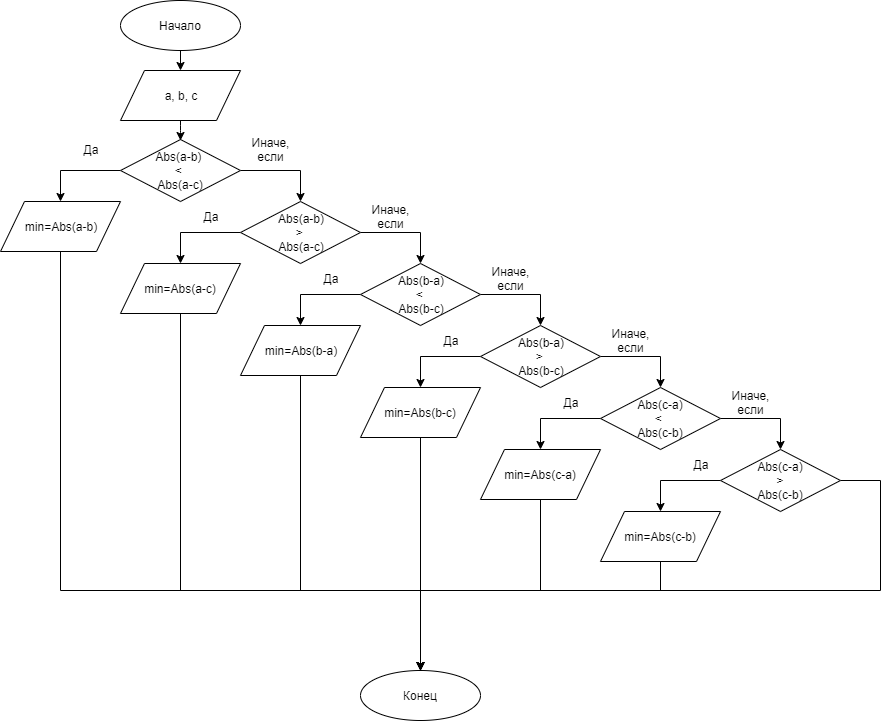

The diagram above was exported from draw.io. Its source (the exported page's mxGraphModel, read from the mxfile embedded in the PNG):
<mxGraphModel dx="1408" dy="699" grid="1" gridSize="10" guides="1" tooltips="1" connect="1" arrows="1" fold="1" page="1" pageScale="1" pageWidth="827" pageHeight="1169" background="none" math="0" shadow="0">
  <root>
    <mxCell id="0" />
    <mxCell id="1" parent="0" />
    <mxCell id="3ZUYYxrp3hZyNjReGtOF-248" value="Начало" style="ellipse;whiteSpace=wrap;html=1;" vertex="1" parent="1">
      <mxGeometry x="120" width="120" height="50" as="geometry" />
    </mxCell>
    <mxCell id="3ZUYYxrp3hZyNjReGtOF-249" style="edgeStyle=orthogonalEdgeStyle;rounded=0;orthogonalLoop=1;jettySize=auto;html=1;exitX=0.5;exitY=1;exitDx=0;exitDy=0;entryX=0.5;entryY=0;entryDx=0;entryDy=0;" edge="1" parent="1" source="3ZUYYxrp3hZyNjReGtOF-250" target="3ZUYYxrp3hZyNjReGtOF-284">
      <mxGeometry relative="1" as="geometry">
        <Array as="points">
          <mxPoint x="60" y="590" />
          <mxPoint x="420" y="590" />
        </Array>
      </mxGeometry>
    </mxCell>
    <mxCell id="3ZUYYxrp3hZyNjReGtOF-250" value="min=Abs(a-b)" style="shape=parallelogram;perimeter=parallelogramPerimeter;whiteSpace=wrap;html=1;" vertex="1" parent="1">
      <mxGeometry y="201" width="120" height="50" as="geometry" />
    </mxCell>
    <mxCell id="3ZUYYxrp3hZyNjReGtOF-251" value="" style="endArrow=classic;html=1;entryX=0.5;entryY=0;entryDx=0;entryDy=0;" edge="1" parent="1" source="3ZUYYxrp3hZyNjReGtOF-248">
      <mxGeometry width="50" height="50" relative="1" as="geometry">
        <mxPoint x="340" y="250" as="sourcePoint" />
        <mxPoint x="180" y="70" as="targetPoint" />
      </mxGeometry>
    </mxCell>
    <mxCell id="3ZUYYxrp3hZyNjReGtOF-252" value="a, b, c" style="shape=parallelogram;perimeter=parallelogramPerimeter;whiteSpace=wrap;html=1;" vertex="1" parent="1">
      <mxGeometry x="120" y="70" width="120" height="50" as="geometry" />
    </mxCell>
    <mxCell id="3ZUYYxrp3hZyNjReGtOF-253" style="edgeStyle=orthogonalEdgeStyle;rounded=0;orthogonalLoop=1;jettySize=auto;html=1;exitX=0;exitY=0.5;exitDx=0;exitDy=0;entryX=0.5;entryY=0;entryDx=0;entryDy=0;" edge="1" parent="1" source="3ZUYYxrp3hZyNjReGtOF-255" target="3ZUYYxrp3hZyNjReGtOF-250">
      <mxGeometry relative="1" as="geometry">
        <mxPoint x="60" y="230" as="targetPoint" />
      </mxGeometry>
    </mxCell>
    <mxCell id="3ZUYYxrp3hZyNjReGtOF-254" style="edgeStyle=orthogonalEdgeStyle;rounded=0;orthogonalLoop=1;jettySize=auto;html=1;exitX=1;exitY=0.5;exitDx=0;exitDy=0;entryX=0.5;entryY=0;entryDx=0;entryDy=0;" edge="1" parent="1" source="3ZUYYxrp3hZyNjReGtOF-255" target="3ZUYYxrp3hZyNjReGtOF-261">
      <mxGeometry relative="1" as="geometry" />
    </mxCell>
    <mxCell id="3ZUYYxrp3hZyNjReGtOF-255" value="Abs(a-b)&amp;nbsp;&lt;br&gt;&amp;lt; &lt;br&gt;Abs(a-c)" style="rhombus;whiteSpace=wrap;html=1;" vertex="1" parent="1">
      <mxGeometry x="120" y="139" width="120" height="62" as="geometry" />
    </mxCell>
    <mxCell id="3ZUYYxrp3hZyNjReGtOF-256" value="" style="endArrow=classic;html=1;entryX=0.5;entryY=0;entryDx=0;entryDy=0;" edge="1" parent="1">
      <mxGeometry width="50" height="50" relative="1" as="geometry">
        <mxPoint x="180" y="120" as="sourcePoint" />
        <mxPoint x="180" y="140" as="targetPoint" />
        <Array as="points">
          <mxPoint x="180" y="130" />
        </Array>
      </mxGeometry>
    </mxCell>
    <mxCell id="3ZUYYxrp3hZyNjReGtOF-257" value="Да" style="text;html=1;strokeColor=none;fillColor=none;align=center;verticalAlign=middle;whiteSpace=wrap;rounded=0;" vertex="1" parent="1">
      <mxGeometry x="70" y="139" width="40" height="20" as="geometry" />
    </mxCell>
    <mxCell id="3ZUYYxrp3hZyNjReGtOF-258" value="Иначе, если" style="text;html=1;strokeColor=none;fillColor=none;align=center;verticalAlign=middle;whiteSpace=wrap;rounded=0;" vertex="1" parent="1">
      <mxGeometry x="250" y="139" width="40" height="20" as="geometry" />
    </mxCell>
    <mxCell id="3ZUYYxrp3hZyNjReGtOF-259" style="edgeStyle=orthogonalEdgeStyle;rounded=0;orthogonalLoop=1;jettySize=auto;html=1;exitX=0;exitY=0.5;exitDx=0;exitDy=0;entryX=0.5;entryY=0;entryDx=0;entryDy=0;" edge="1" parent="1" source="3ZUYYxrp3hZyNjReGtOF-261" target="3ZUYYxrp3hZyNjReGtOF-263">
      <mxGeometry relative="1" as="geometry" />
    </mxCell>
    <mxCell id="3ZUYYxrp3hZyNjReGtOF-260" style="edgeStyle=orthogonalEdgeStyle;rounded=0;orthogonalLoop=1;jettySize=auto;html=1;exitX=1;exitY=0.5;exitDx=0;exitDy=0;" edge="1" parent="1" source="3ZUYYxrp3hZyNjReGtOF-261" target="3ZUYYxrp3hZyNjReGtOF-266">
      <mxGeometry relative="1" as="geometry" />
    </mxCell>
    <mxCell id="3ZUYYxrp3hZyNjReGtOF-261" value="Abs(a-b) &lt;br&gt;&amp;gt; &lt;br&gt;Abs(a-c)" style="rhombus;whiteSpace=wrap;html=1;" vertex="1" parent="1">
      <mxGeometry x="240" y="201" width="120" height="62" as="geometry" />
    </mxCell>
    <mxCell id="3ZUYYxrp3hZyNjReGtOF-262" style="edgeStyle=orthogonalEdgeStyle;rounded=0;orthogonalLoop=1;jettySize=auto;html=1;exitX=0.5;exitY=1;exitDx=0;exitDy=0;entryX=0.5;entryY=0;entryDx=0;entryDy=0;" edge="1" parent="1" source="3ZUYYxrp3hZyNjReGtOF-263" target="3ZUYYxrp3hZyNjReGtOF-284">
      <mxGeometry relative="1" as="geometry">
        <Array as="points">
          <mxPoint x="180" y="590" />
          <mxPoint x="420" y="590" />
        </Array>
      </mxGeometry>
    </mxCell>
    <mxCell id="3ZUYYxrp3hZyNjReGtOF-263" value="min=Abs(a-c)" style="shape=parallelogram;perimeter=parallelogramPerimeter;whiteSpace=wrap;html=1;" vertex="1" parent="1">
      <mxGeometry x="120" y="263" width="120" height="50" as="geometry" />
    </mxCell>
    <mxCell id="3ZUYYxrp3hZyNjReGtOF-264" style="edgeStyle=orthogonalEdgeStyle;rounded=0;orthogonalLoop=1;jettySize=auto;html=1;exitX=0;exitY=0.5;exitDx=0;exitDy=0;entryX=0.5;entryY=0;entryDx=0;entryDy=0;" edge="1" parent="1" source="3ZUYYxrp3hZyNjReGtOF-266" target="3ZUYYxrp3hZyNjReGtOF-268">
      <mxGeometry relative="1" as="geometry" />
    </mxCell>
    <mxCell id="3ZUYYxrp3hZyNjReGtOF-265" style="edgeStyle=orthogonalEdgeStyle;rounded=0;orthogonalLoop=1;jettySize=auto;html=1;exitX=1;exitY=0.5;exitDx=0;exitDy=0;entryX=0.5;entryY=0;entryDx=0;entryDy=0;" edge="1" parent="1" source="3ZUYYxrp3hZyNjReGtOF-266" target="3ZUYYxrp3hZyNjReGtOF-271">
      <mxGeometry relative="1" as="geometry" />
    </mxCell>
    <mxCell id="3ZUYYxrp3hZyNjReGtOF-266" value="Abs(b-a) &lt;br&gt;&amp;lt; &lt;br&gt;Abs(b-c)" style="rhombus;whiteSpace=wrap;html=1;" vertex="1" parent="1">
      <mxGeometry x="360" y="263" width="120" height="62" as="geometry" />
    </mxCell>
    <mxCell id="3ZUYYxrp3hZyNjReGtOF-267" style="edgeStyle=orthogonalEdgeStyle;rounded=0;orthogonalLoop=1;jettySize=auto;html=1;exitX=0.5;exitY=1;exitDx=0;exitDy=0;" edge="1" parent="1" source="3ZUYYxrp3hZyNjReGtOF-268">
      <mxGeometry relative="1" as="geometry">
        <mxPoint x="420" y="670" as="targetPoint" />
        <Array as="points">
          <mxPoint x="300" y="590" />
          <mxPoint x="420" y="590" />
        </Array>
      </mxGeometry>
    </mxCell>
    <mxCell id="3ZUYYxrp3hZyNjReGtOF-268" value="min=Abs(b-a)" style="shape=parallelogram;perimeter=parallelogramPerimeter;whiteSpace=wrap;html=1;" vertex="1" parent="1">
      <mxGeometry x="240" y="325" width="120" height="50" as="geometry" />
    </mxCell>
    <mxCell id="3ZUYYxrp3hZyNjReGtOF-269" style="edgeStyle=orthogonalEdgeStyle;rounded=0;orthogonalLoop=1;jettySize=auto;html=1;exitX=0;exitY=0.5;exitDx=0;exitDy=0;entryX=0.5;entryY=0;entryDx=0;entryDy=0;" edge="1" parent="1" source="3ZUYYxrp3hZyNjReGtOF-271" target="3ZUYYxrp3hZyNjReGtOF-273">
      <mxGeometry relative="1" as="geometry" />
    </mxCell>
    <mxCell id="3ZUYYxrp3hZyNjReGtOF-270" style="edgeStyle=orthogonalEdgeStyle;rounded=0;orthogonalLoop=1;jettySize=auto;html=1;exitX=1;exitY=0.5;exitDx=0;exitDy=0;entryX=0.5;entryY=0;entryDx=0;entryDy=0;" edge="1" parent="1" source="3ZUYYxrp3hZyNjReGtOF-271" target="3ZUYYxrp3hZyNjReGtOF-276">
      <mxGeometry relative="1" as="geometry" />
    </mxCell>
    <mxCell id="3ZUYYxrp3hZyNjReGtOF-271" value="Abs(b-a) &lt;br&gt;&amp;gt; &lt;br&gt;Abs(b-c)" style="rhombus;whiteSpace=wrap;html=1;" vertex="1" parent="1">
      <mxGeometry x="480" y="325" width="120" height="62" as="geometry" />
    </mxCell>
    <mxCell id="3ZUYYxrp3hZyNjReGtOF-272" style="edgeStyle=orthogonalEdgeStyle;rounded=0;orthogonalLoop=1;jettySize=auto;html=1;exitX=0.5;exitY=1;exitDx=0;exitDy=0;entryX=0.5;entryY=0;entryDx=0;entryDy=0;" edge="1" parent="1" source="3ZUYYxrp3hZyNjReGtOF-273" target="3ZUYYxrp3hZyNjReGtOF-284">
      <mxGeometry relative="1" as="geometry" />
    </mxCell>
    <mxCell id="3ZUYYxrp3hZyNjReGtOF-273" value="min=Abs(b-c)" style="shape=parallelogram;perimeter=parallelogramPerimeter;whiteSpace=wrap;html=1;" vertex="1" parent="1">
      <mxGeometry x="360" y="387" width="120" height="50" as="geometry" />
    </mxCell>
    <mxCell id="3ZUYYxrp3hZyNjReGtOF-274" style="edgeStyle=orthogonalEdgeStyle;rounded=0;orthogonalLoop=1;jettySize=auto;html=1;exitX=0;exitY=0.5;exitDx=0;exitDy=0;entryX=0.5;entryY=0;entryDx=0;entryDy=0;" edge="1" parent="1" source="3ZUYYxrp3hZyNjReGtOF-276" target="3ZUYYxrp3hZyNjReGtOF-278">
      <mxGeometry relative="1" as="geometry" />
    </mxCell>
    <mxCell id="3ZUYYxrp3hZyNjReGtOF-275" style="edgeStyle=orthogonalEdgeStyle;rounded=0;orthogonalLoop=1;jettySize=auto;html=1;exitX=1;exitY=0.5;exitDx=0;exitDy=0;entryX=0.5;entryY=0;entryDx=0;entryDy=0;" edge="1" parent="1" source="3ZUYYxrp3hZyNjReGtOF-276" target="3ZUYYxrp3hZyNjReGtOF-281">
      <mxGeometry relative="1" as="geometry" />
    </mxCell>
    <mxCell id="3ZUYYxrp3hZyNjReGtOF-276" value="Abs(c-a) &lt;br&gt;&amp;lt; &lt;br&gt;Abs(c-b)" style="rhombus;whiteSpace=wrap;html=1;" vertex="1" parent="1">
      <mxGeometry x="600" y="387" width="120" height="62" as="geometry" />
    </mxCell>
    <mxCell id="3ZUYYxrp3hZyNjReGtOF-277" style="edgeStyle=orthogonalEdgeStyle;rounded=0;orthogonalLoop=1;jettySize=auto;html=1;exitX=0.5;exitY=1;exitDx=0;exitDy=0;" edge="1" parent="1" source="3ZUYYxrp3hZyNjReGtOF-278">
      <mxGeometry relative="1" as="geometry">
        <mxPoint x="420" y="670" as="targetPoint" />
        <Array as="points">
          <mxPoint x="540" y="590" />
          <mxPoint x="420" y="590" />
        </Array>
      </mxGeometry>
    </mxCell>
    <mxCell id="3ZUYYxrp3hZyNjReGtOF-278" value="min=Abs(c-a)" style="shape=parallelogram;perimeter=parallelogramPerimeter;whiteSpace=wrap;html=1;" vertex="1" parent="1">
      <mxGeometry x="480" y="449" width="120" height="50" as="geometry" />
    </mxCell>
    <mxCell id="3ZUYYxrp3hZyNjReGtOF-279" style="edgeStyle=orthogonalEdgeStyle;rounded=0;orthogonalLoop=1;jettySize=auto;html=1;exitX=0;exitY=0.5;exitDx=0;exitDy=0;entryX=0.5;entryY=0;entryDx=0;entryDy=0;" edge="1" parent="1" source="3ZUYYxrp3hZyNjReGtOF-281" target="3ZUYYxrp3hZyNjReGtOF-283">
      <mxGeometry relative="1" as="geometry" />
    </mxCell>
    <mxCell id="3ZUYYxrp3hZyNjReGtOF-280" style="edgeStyle=orthogonalEdgeStyle;rounded=0;orthogonalLoop=1;jettySize=auto;html=1;exitX=1;exitY=0.5;exitDx=0;exitDy=0;" edge="1" parent="1" source="3ZUYYxrp3hZyNjReGtOF-281" target="3ZUYYxrp3hZyNjReGtOF-284">
      <mxGeometry relative="1" as="geometry">
        <Array as="points">
          <mxPoint x="880" y="480" />
          <mxPoint x="880" y="590" />
          <mxPoint x="420" y="590" />
        </Array>
      </mxGeometry>
    </mxCell>
    <mxCell id="3ZUYYxrp3hZyNjReGtOF-281" value="Abs(c-a)&lt;br&gt;&amp;nbsp;&amp;gt; &lt;br&gt;Abs(c-b)" style="rhombus;whiteSpace=wrap;html=1;" vertex="1" parent="1">
      <mxGeometry x="720" y="449" width="120" height="62" as="geometry" />
    </mxCell>
    <mxCell id="3ZUYYxrp3hZyNjReGtOF-282" style="edgeStyle=orthogonalEdgeStyle;rounded=0;orthogonalLoop=1;jettySize=auto;html=1;exitX=0.5;exitY=1;exitDx=0;exitDy=0;entryX=0.5;entryY=0;entryDx=0;entryDy=0;" edge="1" parent="1" source="3ZUYYxrp3hZyNjReGtOF-283" target="3ZUYYxrp3hZyNjReGtOF-284">
      <mxGeometry relative="1" as="geometry">
        <Array as="points">
          <mxPoint x="660" y="590" />
          <mxPoint x="420" y="590" />
        </Array>
      </mxGeometry>
    </mxCell>
    <mxCell id="3ZUYYxrp3hZyNjReGtOF-283" value="min=Abs(c-b)" style="shape=parallelogram;perimeter=parallelogramPerimeter;whiteSpace=wrap;html=1;" vertex="1" parent="1">
      <mxGeometry x="600" y="511" width="120" height="50" as="geometry" />
    </mxCell>
    <mxCell id="3ZUYYxrp3hZyNjReGtOF-284" value="Конец" style="ellipse;whiteSpace=wrap;html=1;" vertex="1" parent="1">
      <mxGeometry x="360" y="670" width="120" height="50" as="geometry" />
    </mxCell>
    <mxCell id="3ZUYYxrp3hZyNjReGtOF-285" value="Да" style="text;html=1;strokeColor=none;fillColor=none;align=center;verticalAlign=middle;whiteSpace=wrap;rounded=0;" vertex="1" parent="1">
      <mxGeometry x="190" y="206" width="40" height="20" as="geometry" />
    </mxCell>
    <mxCell id="3ZUYYxrp3hZyNjReGtOF-286" value="Иначе, если" style="text;html=1;strokeColor=none;fillColor=none;align=center;verticalAlign=middle;whiteSpace=wrap;rounded=0;" vertex="1" parent="1">
      <mxGeometry x="370" y="206" width="40" height="20" as="geometry" />
    </mxCell>
    <mxCell id="3ZUYYxrp3hZyNjReGtOF-287" value="Иначе, если" style="text;html=1;strokeColor=none;fillColor=none;align=center;verticalAlign=middle;whiteSpace=wrap;rounded=0;" vertex="1" parent="1">
      <mxGeometry x="490" y="268" width="40" height="20" as="geometry" />
    </mxCell>
    <mxCell id="3ZUYYxrp3hZyNjReGtOF-288" value="Иначе, если" style="text;html=1;strokeColor=none;fillColor=none;align=center;verticalAlign=middle;whiteSpace=wrap;rounded=0;" vertex="1" parent="1">
      <mxGeometry x="610" y="330" width="40" height="20" as="geometry" />
    </mxCell>
    <mxCell id="3ZUYYxrp3hZyNjReGtOF-289" value="Иначе, если" style="text;html=1;strokeColor=none;fillColor=none;align=center;verticalAlign=middle;whiteSpace=wrap;rounded=0;" vertex="1" parent="1">
      <mxGeometry x="730" y="392" width="40" height="20" as="geometry" />
    </mxCell>
    <mxCell id="3ZUYYxrp3hZyNjReGtOF-291" value="Да" style="text;html=1;strokeColor=none;fillColor=none;align=center;verticalAlign=middle;whiteSpace=wrap;rounded=0;" vertex="1" parent="1">
      <mxGeometry x="310" y="268" width="40" height="20" as="geometry" />
    </mxCell>
    <mxCell id="3ZUYYxrp3hZyNjReGtOF-292" value="Да" style="text;html=1;strokeColor=none;fillColor=none;align=center;verticalAlign=middle;whiteSpace=wrap;rounded=0;" vertex="1" parent="1">
      <mxGeometry x="430" y="330" width="40" height="20" as="geometry" />
    </mxCell>
    <mxCell id="3ZUYYxrp3hZyNjReGtOF-293" value="Да" style="text;html=1;strokeColor=none;fillColor=none;align=center;verticalAlign=middle;whiteSpace=wrap;rounded=0;" vertex="1" parent="1">
      <mxGeometry x="550" y="392" width="40" height="20" as="geometry" />
    </mxCell>
    <mxCell id="3ZUYYxrp3hZyNjReGtOF-294" value="Да" style="text;html=1;strokeColor=none;fillColor=none;align=center;verticalAlign=middle;whiteSpace=wrap;rounded=0;" vertex="1" parent="1">
      <mxGeometry x="680" y="454" width="40" height="20" as="geometry" />
    </mxCell>
  </root>
</mxGraphModel>